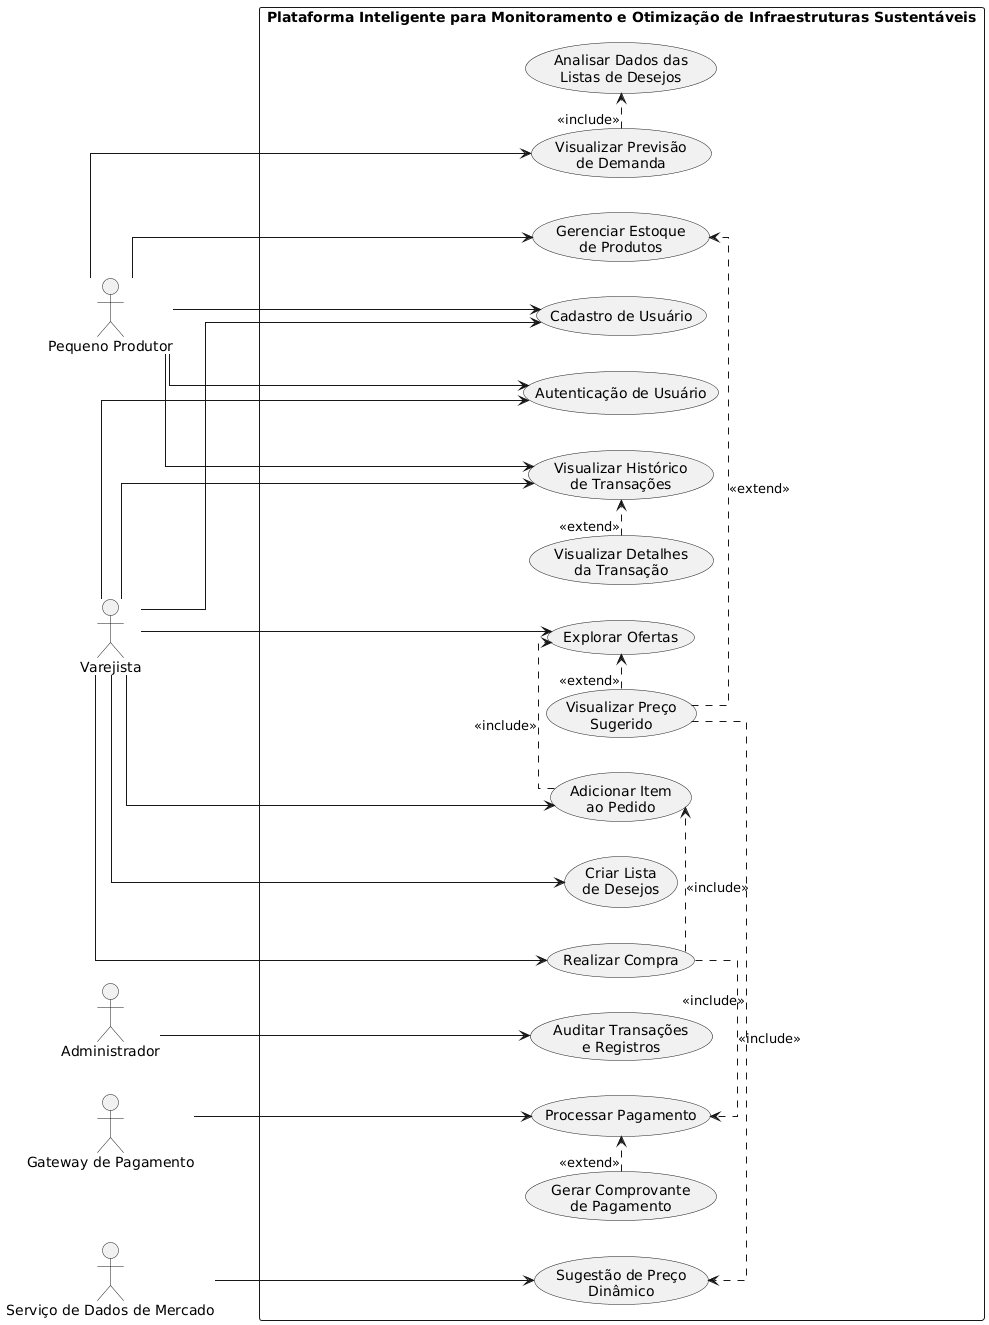

The diagram above was rendered by PlantUML. Its source (embedded in the PNG):
@startuml
left to right direction

skinparam packageStyle rectangle
skinparam shadowing false
skinparam actorStyle stickman
skinparam linetype ortho

actor "Pequeno Produtor" as Produtor
actor "Varejista" as Varejista
actor "Administrador" as Admin
actor "Gateway de Pagamento" as Gateway
actor "Serviço de Dados de Mercado" as Mercado

rectangle "Plataforma Inteligente para Monitoramento e Otimização de Infraestruturas Sustentáveis" {

  usecase "Cadastro de Usuário" as UC01
  usecase "Autenticação de Usuário" as UC02

  usecase "Gerenciar Estoque\nde Produtos" as UC03

  usecase "Criar Lista\nde Desejos" as UC04
  usecase "Explorar Ofertas" as UC05

  usecase "Adicionar Item\nao Pedido" as UC13

  usecase "Visualizar Previsão\nde Demanda" as UC06
  usecase "Sugestão de Preço\nDinâmico" as UC07
  usecase "Visualizar Preço\nSugerido" as UC05A

  usecase "Realizar Compra" as UC08
  usecase "Processar Pagamento" as UC09
  usecase "Gerar Comprovante\nde Pagamento" as UC11

  usecase "Visualizar Histórico\nde Transações" as UC10
  usecase "Visualizar Detalhes\nda Transação" as UCA4

  usecase "Analisar Dados das\nListas de Desejos" as UCA3
  usecase "Auditar Transações\ne Registros" as UC12
}

' =========================
' Atores -> Casos de Uso
' =========================

Produtor --> UC01
Produtor --> UC02
Produtor --> UC03
Produtor --> UC06
Produtor --> UC10

Varejista --> UC01
Varejista --> UC02
Varejista --> UC04
Varejista --> UC05
Varejista --> UC13
Varejista --> UC08
Varejista --> UC10

Admin --> UC12

Gateway --> UC09

Mercado --> UC07

' =========================
' Relacionamentos Include
' =========================

UC13 .> UC05 : <<include>>

UC08 .> UC13 : <<include>>
UC08 .> UC09 : <<include>>

UC06 .> UCA3 : <<include>>

UC05A .> UC07 : <<include>>

' =========================
' Relacionamentos Extend
' =========================

UC05A .> UC03 : <<extend>>
UC05A .> UC05 : <<extend>>

UC11 .> UC09 : <<extend>>

UCA4 .> UC10 : <<extend>>
@enduml